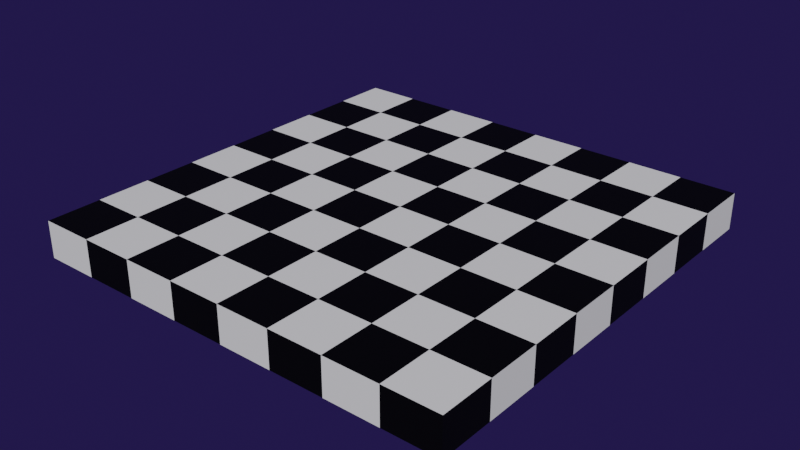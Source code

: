 # Source: checkersBoard.blend  (saved by Blender 2.92.15; exported with 4.5.12 LTS)
import bpy
from mathutils import Matrix  # noqa: F401  (used for matrix-valued properties, if any)

bpy.ops.wm.read_factory_settings(use_empty=True)
scene = bpy.context.scene
scene.name = 'Scene'

# ---- collections
col_collection = bpy.data.collections.new('Collection'); scene.collection.children.link(col_collection)

# ---- materials (node trees are filled in below, after node groups)
mat_darksquares = bpy.data.materials.new('DarkSquares')
mat_darksquares.use_transparent_shadow = False
mat_lightsquares = bpy.data.materials.new('LightSquares')
mat_lightsquares.use_transparent_shadow = False

# ---- material node trees
mat_darksquares.use_nodes = True; mat_darksquares.node_tree.nodes.clear()
_N = mat_darksquares.node_tree.nodes; _L = mat_darksquares.node_tree.links
n0 = _N.new('ShaderNodeBsdfPrincipled'); n0.name = 'Principled BSDF'; n0.location = (10, 300)
n0.distribution = 'GGX'
n0.subsurface_method = 'BURLEY'
n0.inputs[0].default_value = (0.02038, 0.02038, 0.02038, 1.0)
n0.inputs[1].default_value = 1.0
n0.inputs[3].default_value = 1.45
n0.inputs[27].default_value = (0.0, 0.0, 0.0, 1.0)
n0.inputs[28].default_value = 1.0
n1 = _N.new('ShaderNodeOutputMaterial'); n1.name = 'Material Output'; n1.location = (300, 300)
_L.new(n0.outputs[0], n1.inputs[0])
n1.is_active_output = True
mat_lightsquares.use_nodes = True; mat_lightsquares.node_tree.nodes.clear()
_N = mat_lightsquares.node_tree.nodes; _L = mat_lightsquares.node_tree.links
n0 = _N.new('ShaderNodeBsdfPrincipled'); n0.name = 'Principled BSDF'; n0.location = (10, 300)
n0.distribution = 'GGX'
n0.subsurface_method = 'BURLEY'
n0.inputs[3].default_value = 1.45
n0.inputs[27].default_value = (0.0, 0.0, 0.0, 1.0)
n0.inputs[28].default_value = 1.0
n1 = _N.new('ShaderNodeOutputMaterial'); n1.name = 'Material Output'; n1.location = (300, 300)
_L.new(n0.outputs[0], n1.inputs[0])
n1.is_active_output = True

# ---- world
world_world = bpy.data.worlds.new('World'); scene.world = world_world
world_world.use_nodes = True; world_world.node_tree.nodes.clear()
_N = world_world.node_tree.nodes; _L = world_world.node_tree.links
n0 = _N.new('ShaderNodeOutputWorld'); n0.name = 'World Output'; n0.location = (300, 300)
n1 = _N.new('ShaderNodeBackground'); n1.name = 'Background'; n1.location = (10, 300)
n1.inputs[0].default_value = (0.01356, 0.00836, 0.05087, 1.0)
n1.inputs[1].default_value = 1.1
_L.new(n1.outputs[0], n0.inputs[0])
n0.is_active_output = True
world_world.color = (0.05088, 0.05088, 0.05088)
world_world.use_sun_shadow = False
world_world.sun_shadow_jitter_overblur = 0.0

# ---- meshes
me_cube_001 = bpy.data.meshes.new('Cube.001')
me_cube_001.from_pydata([(-4.0, -4.0, -1.0), (-4.0, -4.0, -0.3221), (-4.0, 4.0, -1.0), (-4.0, 4.0, -0.3221), (4.0, -4.0, -1.0), (4.0, -4.0, -0.3221), (4.0, 4.0, -1.0), (4.0, 4.0, -0.3221), (3.0, 4.0, -1.0), (2.0, 4.0, -1.0), (1.0, 4.0, -1.0), (0.0, 4.0, -1.0), (-1.0, 4.0, -1.0), (-2.0, 4.0, -1.0), (-3.0, 4.0, -1.0), (-3.0, 4.0, -0.3221), (-2.0, 4.0, -0.3221), (-1.0, 4.0, -0.3221), (0.0, 4.0, -0.3221), (1.0, 4.0, -0.3221), (2.0, 4.0, -0.3221), (3.0, 4.0, -0.3221), (-3.0, -4.0, -1.0), (-2.0, -4.0, -1.0), (-1.0, -4.0, -1.0), (0.0, -4.0, -1.0), (1.0, -4.0, -1.0), (2.0, -4.0, -1.0), (3.0, -4.0, -1.0), (3.0, -4.0, -0.3221), (2.0, -4.0, -0.3221), (1.0, -4.0, -0.3221), (0.0, -4.0, -0.3221), (-1.0, -4.0, -0.3221), (-2.0, -4.0, -0.3221), (-3.0, -4.0, -0.3221), (-4.0, 3.0, -1.0), (-4.0, 2.0, -1.0), (-4.0, 1.0, -1.0), (-4.0, 0.0, -1.0), (-4.0, -1.0, -1.0), (-4.0, -2.0, -1.0), (-4.0, -3.0, -1.0), (-4.0, -3.0, -0.3221), (-4.0, -2.0, -0.3221), (-4.0, -1.0, -0.3221), (-4.0, 0.0, -0.3221), (-4.0, 1.0, -0.3221), (-4.0, 2.0, -0.3221), (-4.0, 3.0, -0.3221), (4.0, -3.0, -1.0), (4.0, -2.0, -1.0), (4.0, -1.0, -1.0), (4.0, 0.0, -1.0), (4.0, 1.0, -1.0), (4.0, 2.0, -1.0), (4.0, 3.0, -1.0), (4.0, 3.0, -0.3221), (4.0, 2.0, -0.3221), (4.0, 1.0, -0.3221), (4.0, 0.0, -0.3221), (4.0, -1.0, -0.3221), (4.0, -2.0, -0.3221), (4.0, -3.0, -0.3221), (3.0, 3.0, -0.3221), (3.0, 2.0, -0.3221), (3.0, 1.0, -0.3221), (3.0, 0.0, -0.3221), (3.0, -1.0, -0.3221), (3.0, -2.0, -0.3221), (3.0, -3.0, -0.3221), (2.0, 3.0, -0.3221), (2.0, 2.0, -0.3221), (2.0, 1.0, -0.3221), (2.0, 0.0, -0.3221), (2.0, -1.0, -0.3221), (2.0, -2.0, -0.3221), (2.0, -3.0, -0.3221), (1.0, 3.0, -0.3221), (1.0, 2.0, -0.3221), (1.0, 1.0, -0.3221), (1.0, 0.0, -0.3221), (1.0, -1.0, -0.3221), (1.0, -2.0, -0.3221), (1.0, -3.0, -0.3221), (0.0, 3.0, -0.3221), (0.0, 2.0, -0.3221), (0.0, 1.0, -0.3221), (0.0, 0.0, -0.3221), (0.0, -1.0, -0.3221), (0.0, -2.0, -0.3221), (0.0, -3.0, -0.3221), (-1.0, 3.0, -0.3221), (-1.0, 2.0, -0.3221), (-1.0, 1.0, -0.3221), (-1.0, 0.0, -0.3221), (-1.0, -1.0, -0.3221), (-1.0, -2.0, -0.3221), (-1.0, -3.0, -0.3221), (-2.0, 3.0, -0.3221), (-2.0, 2.0, -0.3221), (-2.0, 1.0, -0.3221), (-2.0, 0.0, -0.3221), (-2.0, -1.0, -0.3221), (-2.0, -2.0, -0.3221), (-2.0, -3.0, -0.3221), (-3.0, 3.0, -0.3221), (-3.0, 2.0, -0.3221), (-3.0, 1.0, -0.3221), (-3.0, 0.0, -0.3221), (-3.0, -1.0, -0.3221), (-3.0, -2.0, -0.3221), (-3.0, -3.0, -0.3221), (-3.0, 3.0, -1.0), (-3.0, 2.0, -1.0), (-3.0, 1.0, -1.0), (-3.0, 0.0, -1.0), (-3.0, -1.0, -1.0), (-3.0, -2.0, -1.0), (-3.0, -3.0, -1.0), (-2.0, 3.0, -1.0), (-2.0, 2.0, -1.0), (-2.0, 1.0, -1.0), (-2.0, 0.0, -1.0), (-2.0, -1.0, -1.0), (-2.0, -2.0, -1.0), (-2.0, -3.0, -1.0), (-1.0, 3.0, -1.0), (-1.0, 2.0, -1.0), (-1.0, 1.0, -1.0), (-1.0, 0.0, -1.0), (-1.0, -1.0, -1.0), (-1.0, -2.0, -1.0), (-1.0, -3.0, -1.0), (0.0, 3.0, -1.0), (0.0, 2.0, -1.0), (0.0, 1.0, -1.0), (0.0, 0.0, -1.0), (0.0, -1.0, -1.0), (0.0, -2.0, -1.0), (0.0, -3.0, -1.0), (1.0, 3.0, -1.0), (1.0, 2.0, -1.0), (1.0, 1.0, -1.0), (1.0, 0.0, -1.0), (1.0, -1.0, -1.0), (1.0, -2.0, -1.0), (1.0, -3.0, -1.0), (2.0, 3.0, -1.0), (2.0, 2.0, -1.0), (2.0, 1.0, -1.0), (2.0, 0.0, -1.0), (2.0, -1.0, -1.0), (2.0, -2.0, -1.0), (2.0, -3.0, -1.0), (3.0, 3.0, -1.0), (3.0, 2.0, -1.0), (3.0, 1.0, -1.0), (3.0, 0.0, -1.0), (3.0, -1.0, -1.0), (3.0, -2.0, -1.0), (3.0, -3.0, -1.0), (2.0, 4.0, -0.3221), (3.0, 4.0, -0.3221), (3.0, 3.0, -0.3221), (2.0, 3.0, -0.3221), (2.0, 4.0, -0.3221), (3.0, 4.0, -0.3221), (3.0, 3.0, -0.3221), (2.0, 3.0, -0.3221)], [(20, 162), (21, 163), (64, 164), (71, 165), (20, 166), (21, 167), (64, 168), (71, 169)], [(36, 49, 3, 2), (8, 21, 7, 6), (50, 63, 5, 4), (22, 35, 1, 0), (161, 50, 4, 28), (112, 43, 1, 35), (63, 70, 29, 5), (70, 77, 30, 29), (77, 84, 31, 30), (84, 91, 32, 31), (91, 98, 33, 32), (98, 105, 34, 33), (105, 112, 35, 34), (42, 119, 22, 0), (119, 126, 23, 22), (126, 133, 24, 23), (133, 140, 25, 24), (140, 147, 26, 25), (147, 154, 27, 26), (154, 161, 28, 27), (4, 5, 29, 28), (28, 29, 30, 27), (27, 30, 31, 26), (26, 31, 32, 25), (25, 32, 33, 24), (24, 33, 34, 23), (23, 34, 35, 22), (2, 3, 15, 14), (14, 15, 16, 13), (13, 16, 17, 12), (12, 17, 18, 11), (11, 18, 19, 10), (10, 19, 20, 9), (9, 20, 21, 8), (9, 8, 155, 148), (148, 155, 156, 149), (149, 156, 157, 150), (150, 157, 158, 151), (151, 158, 159, 152), (152, 159, 160, 153), (153, 160, 161, 154), (10, 9, 148, 141), (141, 148, 149, 142), (142, 149, 150, 143), (143, 150, 151, 144), (144, 151, 152, 145), (145, 152, 153, 146), (146, 153, 154, 147), (11, 10, 141, 134), (134, 141, 142, 135), (135, 142, 143, 136), (136, 143, 144, 137), (137, 144, 145, 138), (138, 145, 146, 139), (139, 146, 147, 140), (12, 11, 134, 127), (127, 134, 135, 128), (128, 135, 136, 129), (129, 136, 137, 130), (130, 137, 138, 131), (131, 138, 139, 132), (132, 139, 140, 133), (13, 12, 127, 120), (120, 127, 128, 121), (121, 128, 129, 122), (122, 129, 130, 123), (123, 130, 131, 124), (124, 131, 132, 125), (125, 132, 133, 126), (14, 13, 120, 113), (113, 120, 121, 114), (114, 121, 122, 115), (115, 122, 123, 116), (116, 123, 124, 117), (117, 124, 125, 118), (118, 125, 126, 119), (2, 14, 113, 36), (36, 113, 114, 37), (37, 114, 115, 38), (38, 115, 116, 39), (39, 116, 117, 40), (40, 117, 118, 41), (41, 118, 119, 42), (16, 15, 106, 99), (99, 106, 107, 100), (100, 107, 108, 101), (101, 108, 109, 102), (102, 109, 110, 103), (103, 110, 111, 104), (104, 111, 112, 105), (17, 16, 99, 92), (92, 99, 100, 93), (93, 100, 101, 94), (94, 101, 102, 95), (95, 102, 103, 96), (96, 103, 104, 97), (97, 104, 105, 98), (18, 17, 92, 85), (85, 92, 93, 86), (86, 93, 94, 87), (87, 94, 95, 88), (88, 95, 96, 89), (89, 96, 97, 90), (90, 97, 98, 91), (19, 18, 85, 78), (78, 85, 86, 79), (79, 86, 87, 80), (80, 87, 88, 81), (81, 88, 89, 82), (82, 89, 90, 83), (83, 90, 91, 84), (20, 19, 78, 71), (71, 78, 79, 72), (72, 79, 80, 73), (73, 80, 81, 74), (74, 81, 82, 75), (75, 82, 83, 76), (76, 83, 84, 77), (21, 20, 71, 64), (64, 71, 72, 65), (65, 72, 73, 66), (66, 73, 74, 67), (67, 74, 75, 68), (68, 75, 76, 69), (69, 76, 77, 70), (7, 21, 64, 57), (57, 64, 65, 58), (58, 65, 66, 59), (59, 66, 67, 60), (60, 67, 68, 61), (61, 68, 69, 62), (62, 69, 70, 63), (15, 3, 49, 106), (106, 49, 48, 107), (107, 48, 47, 108), (108, 47, 46, 109), (109, 46, 45, 110), (110, 45, 44, 111), (111, 44, 43, 112), (8, 6, 56, 155), (155, 56, 55, 156), (156, 55, 54, 157), (157, 54, 53, 158), (158, 53, 52, 159), (159, 52, 51, 160), (160, 51, 50, 161), (6, 7, 57, 56), (56, 57, 58, 55), (55, 58, 59, 54), (54, 59, 60, 53), (53, 60, 61, 52), (52, 61, 62, 51), (51, 62, 63, 50), (0, 1, 43, 42), (42, 43, 44, 41), (41, 44, 45, 40), (40, 45, 46, 39), (39, 46, 47, 38), (38, 47, 48, 37), (37, 48, 49, 36)])
me_cube_001.polygons.foreach_set('material_index', [0, 1, 0, 1, 1, 0, 1, 0, 1, 0, 1, 0, 1, 0, 1, 0, 1, 0, 1, 0, 0, 1, 0, 1, 0, 1, 0, 0, 1, 0, 1, 0, 1, 0, 1, 0, 1, 0, 1, 0, 1, 0, 1, 0, 1, 0, 1, 0, 1, 0, 1, 0, 1, 0, 1, 0, 1, 0, 1, 0, 1, 0, 1, 0, 1, 0, 1, 0, 1, 0, 1, 0, 1, 0, 1, 0, 1, 0, 1, 0, 1, 0, 1, 0, 1, 0, 1, 0, 1, 0, 1, 0, 1, 0, 1, 0, 1, 0, 1, 0, 1, 0, 1, 0, 1, 0, 1, 0, 1, 0, 1, 0, 1, 0, 1, 0, 1, 0, 1, 0, 1, 0, 1, 0, 1, 0, 1, 0, 1, 0, 1, 0, 1, 0, 1, 0, 1, 0, 1, 0, 1, 0, 1, 0, 1, 0, 1, 0, 1, 0, 1, 0, 1, 1, 0, 1, 0, 1, 0, 1])
_uv = me_cube_001.uv_layers.new(name='UVMap')
_uv.uv.foreach_set('vector', [1.0, 0.5625, 0.798, 0.5625, 0.798, 0.5, 1.0, 0.5, 0.1478, 0.1575, 0.1738, 0.2115, 0.1244, 0.2276, 0.1098, 0.2107, 0.007104, 0.826, 0.06472, 0.8189, 0.07449, 0.8872, 0.02634, 0.9127, 0.798, 0.0625, 0.596, 0.0625, 0.596, 0.0, 0.798, 0.0, 0.5215, 0.4375, 0.596, 0.4375, 0.596, 0.5, 0.5215, 0.5, 0.7274, 0.8379, 0.8239, 0.8381, 0.8237, 0.9347, 0.727, 0.9345, 0.06472, 0.8189, 0.1548, 0.8236, 0.1433, 0.9188, 0.07449, 0.8872, 0.1548, 0.8236, 0.2473, 0.8295, 0.2417, 0.9258, 0.1433, 0.9188, 0.2473, 0.8295, 0.3425, 0.8332, 0.3393, 0.9297, 0.2417, 0.9258, 0.3425, 0.8332, 0.4384, 0.8354, 0.4366, 0.932, 0.3393, 0.9297, 0.4384, 0.8354, 0.5346, 0.8367, 0.5335, 0.9333, 0.4366, 0.932, 0.5346, 0.8367, 0.6309, 0.8375, 0.6303, 0.934, 0.5335, 0.9333, 0.6309, 0.8375, 0.7274, 0.8379, 0.727, 0.9345, 0.6303, 0.934, 0.0, 0.4375, 0.0745, 0.4375, 0.0745, 0.5, 0.0, 0.5, 0.0745, 0.4375, 0.149, 0.4375, 0.149, 0.5, 0.0745, 0.5, 0.149, 0.4375, 0.2235, 0.4375, 0.2235, 0.5, 0.149, 0.5, 0.2235, 0.4375, 0.298, 0.4375, 0.298, 0.5, 0.2235, 0.5, 0.298, 0.4375, 0.3725, 0.4375, 0.3725, 0.5, 0.298, 0.5, 0.3725, 0.4375, 0.447, 0.4375, 0.447, 0.5, 0.3725, 0.5, 0.447, 0.4375, 0.5215, 0.4375, 0.5215, 0.5, 0.447, 0.5, 0.02634, 0.9127, 0.07449, 0.8872, 0.1433, 0.9188, 0.1019, 0.9792, 0.798, 0.4375, 0.596, 0.4375, 0.596, 0.375, 0.798, 0.375, 0.798, 0.375, 0.596, 0.375, 0.596, 0.3125, 0.798, 0.3125, 0.3378, 0.9956, 0.3393, 0.9297, 0.4366, 0.932, 0.435, 0.9979, 0.798, 0.25, 0.596, 0.25, 0.596, 0.1875, 0.798, 0.1875, 0.798, 0.1875, 0.596, 0.1875, 0.596, 0.125, 0.798, 0.125, 0.63, 0.9996, 0.6303, 0.934, 0.727, 0.9345, 0.7267, 1.0, 0.8109, 0.09624, 0.8134, 0.1615, 0.7172, 0.1651, 0.7147, 0.09995, 0.7147, 0.09995, 0.7172, 0.1651, 0.6214, 0.1688, 0.6186, 0.104, 0.6186, 0.104, 0.6214, 0.1688, 0.5262, 0.1731, 0.5228, 0.1087, 0.5228, 0.1087, 0.5262, 0.1731, 0.432, 0.1784, 0.4275, 0.1146, 0.4275, 0.1146, 0.432, 0.1784, 0.3396, 0.1852, 0.3331, 0.1226, 0.3331, 0.1226, 0.3396, 0.1852, 0.2512, 0.1952, 0.2399, 0.1347, 0.2399, 0.1347, 0.2512, 0.1952, 0.1738, 0.2115, 0.1478, 0.1575, 0.447, 0.0, 0.5215, 0.0, 0.5215, 0.0625, 0.447, 0.0625, 0.447, 0.0625, 0.5215, 0.0625, 0.5215, 0.125, 0.447, 0.125, 0.447, 0.125, 0.5215, 0.125, 0.5215, 0.1875, 0.447, 0.1875, 0.447, 0.1875, 0.5215, 0.1875, 0.5215, 0.25, 0.447, 0.25, 0.447, 0.25, 0.5215, 0.25, 0.5215, 0.3125, 0.447, 0.3125, 0.447, 0.3125, 0.5215, 0.3125, 0.5215, 0.375, 0.447, 0.375, 0.447, 0.375, 0.5215, 0.375, 0.5215, 0.4375, 0.447, 0.4375, 0.3331, 0.1226, 0.2399, 0.1347, 0.2278, 0.04143, 0.321, 0.02933, 0.3725, 0.0625, 0.447, 0.0625, 0.447, 0.125, 0.3725, 0.125, 0.3725, 0.125, 0.447, 0.125, 0.447, 0.1875, 0.3725, 0.1875, 0.3725, 0.1875, 0.447, 0.1875, 0.447, 0.25, 0.3725, 0.25, 0.3725, 0.25, 0.447, 0.25, 0.447, 0.3125, 0.3725, 0.3125, 0.3725, 0.3125, 0.447, 0.3125, 0.447, 0.375, 0.3725, 0.375, 0.3725, 0.375, 0.447, 0.375, 0.447, 0.4375, 0.3725, 0.4375, 0.298, 0.0, 0.3725, 0.0, 0.3725, 0.0625, 0.298, 0.0625, 0.298, 0.0625, 0.3725, 0.0625, 0.3725, 0.125, 0.298, 0.125, 0.298, 0.125, 0.3725, 0.125, 0.3725, 0.1875, 0.298, 0.1875, 0.298, 0.1875, 0.3725, 0.1875, 0.3725, 0.25, 0.298, 0.25, 0.298, 0.25, 0.3725, 0.25, 0.3725, 0.3125, 0.298, 0.3125, 0.298, 0.3125, 0.3725, 0.3125, 0.3725, 0.375, 0.298, 0.375, 0.298, 0.375, 0.3725, 0.375, 0.3725, 0.4375, 0.298, 0.4375, 0.5228, 0.1087, 0.4275, 0.1146, 0.4216, 0.01937, 0.5169, 0.01346, 0.2235, 0.0625, 0.298, 0.0625, 0.298, 0.125, 0.2235, 0.125, 0.2235, 0.125, 0.298, 0.125, 0.298, 0.1875, 0.2235, 0.1875, 0.2235, 0.1875, 0.298, 0.1875, 0.298, 0.25, 0.2235, 0.25, 0.2235, 0.25, 0.298, 0.25, 0.298, 0.3125, 0.2235, 0.3125, 0.2235, 0.3125, 0.298, 0.3125, 0.298, 0.375, 0.2235, 0.375, 0.2235, 0.375, 0.298, 0.375, 0.298, 0.4375, 0.2235, 0.4375, 0.149, 0.0, 0.2235, 0.0, 0.2235, 0.0625, 0.149, 0.0625, 0.149, 0.0625, 0.2235, 0.0625, 0.2235, 0.125, 0.149, 0.125, 0.149, 0.125, 0.2235, 0.125, 0.2235, 0.1875, 0.149, 0.1875, 0.149, 0.1875, 0.2235, 0.1875, 0.2235, 0.25, 0.149, 0.25, 0.149, 0.25, 0.2235, 0.25, 0.2235, 0.3125, 0.149, 0.3125, 0.149, 0.3125, 0.2235, 0.3125, 0.2235, 0.375, 0.149, 0.375, 0.149, 0.375, 0.2235, 0.375, 0.2235, 0.4375, 0.149, 0.4375, 0.0745, 0.0, 0.149, 0.0, 0.149, 0.0625, 0.0745, 0.0625, 0.0745, 0.0625, 0.149, 0.0625, 0.149, 0.125, 0.0745, 0.125, 0.0745, 0.125, 0.149, 0.125, 0.149, 0.1875, 0.0745, 0.1875, 0.0745, 0.1875, 0.149, 0.1875, 0.149, 0.25, 0.0745, 0.25, 0.0745, 0.25, 0.149, 0.25, 0.149, 0.3125, 0.0745, 0.3125, 0.0745, 0.3125, 0.149, 0.3125, 0.149, 0.375, 0.0745, 0.375, 0.0745, 0.375, 0.149, 0.375, 0.149, 0.4375, 0.0745, 0.4375, 0.8109, 0.09624, 0.7147, 0.09995, 0.7109, 0.00371, 0.8072, 0.0, 0.0, 0.0625, 0.0745, 0.0625, 0.0745, 0.125, 0.0, 0.125, 0.0, 0.125, 0.0745, 0.125, 0.0745, 0.1875, 0.0, 0.1875, 0.0, 0.1875, 0.0745, 0.1875, 0.0745, 0.25, 0.0, 0.25, 0.0, 0.25, 0.0745, 0.25, 0.0745, 0.3125, 0.0, 0.3125, 0.0, 0.3125, 0.0745, 0.3125, 0.0745, 0.375, 0.0, 0.375, 0.0, 0.375, 0.0745, 0.375, 0.0745, 0.4375, 0.0, 0.4375, 0.6214, 0.1688, 0.7172, 0.1651, 0.7207, 0.261, 0.6252, 0.2642, 0.6252, 0.2642, 0.7207, 0.261, 0.7236, 0.3568, 0.6281, 0.3592, 0.6281, 0.3592, 0.7236, 0.3568, 0.7257, 0.4527, 0.63, 0.4544, 0.63, 0.4544, 0.7257, 0.4527, 0.727, 0.5489, 0.6312, 0.5497, 0.6312, 0.5497, 0.727, 0.5489, 0.7275, 0.6451, 0.6316, 0.6453, 0.6316, 0.6453, 0.7275, 0.6451, 0.7276, 0.7414, 0.6314, 0.7412, 0.6314, 0.7412, 0.7276, 0.7414, 0.7274, 0.8379, 0.6309, 0.8375, 0.5262, 0.1731, 0.6214, 0.1688, 0.6252, 0.2642, 0.5305, 0.2676, 0.5305, 0.2676, 0.6252, 0.2642, 0.6281, 0.3592, 0.5335, 0.3616, 0.5335, 0.3616, 0.6281, 0.3592, 0.63, 0.4544, 0.5353, 0.4557, 0.5353, 0.4557, 0.63, 0.4544, 0.6312, 0.5497, 0.5361, 0.5503, 0.5361, 0.5503, 0.6312, 0.5497, 0.6316, 0.6453, 0.5361, 0.6452, 0.5361, 0.6452, 0.6316, 0.6453, 0.6314, 0.7412, 0.5355, 0.7407, 0.5355, 0.7407, 0.6314, 0.7412, 0.6309, 0.8375, 0.5346, 0.8367, 0.432, 0.1784, 0.5262, 0.1731, 0.5305, 0.2676, 0.4371, 0.2714, 0.4371, 0.2714, 0.5305, 0.2676, 0.5335, 0.3616, 0.4401, 0.3639, 0.4401, 0.3639, 0.5335, 0.3616, 0.5353, 0.4557, 0.4415, 0.4568, 0.4415, 0.4568, 0.5353, 0.4557, 0.5361, 0.5503, 0.4418, 0.5504, 0.4418, 0.5504, 0.5361, 0.5503, 0.5361, 0.6452, 0.4412, 0.6447, 0.4412, 0.6447, 0.5361, 0.6452, 0.5355, 0.7407, 0.4401, 0.7396, 0.4401, 0.7396, 0.5355, 0.7407, 0.5346, 0.8367, 0.4384, 0.8354, 0.3396, 0.1852, 0.432, 0.1784, 0.4371, 0.2714, 0.3458, 0.2755, 0.3458, 0.2755, 0.4371, 0.2714, 0.4401, 0.3639, 0.3484, 0.3657, 0.3484, 0.3657, 0.4401, 0.3639, 0.4415, 0.4568, 0.3489, 0.4571, 0.3489, 0.4571, 0.4415, 0.4568, 0.4418, 0.5504, 0.3483, 0.5498, 0.3483, 0.5498, 0.4418, 0.5504, 0.4412, 0.6447, 0.347, 0.6434, 0.347, 0.6434, 0.4412, 0.6447, 0.4401, 0.7396, 0.3451, 0.7378, 0.3451, 0.7378, 0.4401, 0.7396, 0.4384, 0.8354, 0.3425, 0.8332, 0.2512, 0.1952, 0.3396, 0.1852, 0.3458, 0.2755, 0.2581, 0.2797, 0.2581, 0.2797, 0.3458, 0.2755, 0.3484, 0.3657, 0.259, 0.3663, 0.259, 0.3663, 0.3484, 0.3657, 0.3489, 0.4571, 0.2575, 0.4562, 0.2575, 0.4562, 0.3489, 0.4571, 0.3483, 0.5498, 0.2554, 0.5482, 0.2554, 0.5482, 0.3483, 0.5498, 0.347, 0.6434, 0.2533, 0.6414, 0.2533, 0.6414, 0.347, 0.6434, 0.3451, 0.7378, 0.2509, 0.7351, 0.2509, 0.7351, 0.3451, 0.7378, 0.3425, 0.8332, 0.2473, 0.8295, 0.1738, 0.2115, 0.2512, 0.1952, 0.2581, 0.2797, 0.1771, 0.2817, 0.1771, 0.2817, 0.2581, 0.2797, 0.259, 0.3663, 0.1721, 0.3639, 0.1721, 0.3639, 0.259, 0.3663, 0.2575, 0.4562, 0.1666, 0.4531, 0.1666, 0.4531, 0.2575, 0.4562, 0.2554, 0.5482, 0.1624, 0.5456, 0.1624, 0.5456, 0.2554, 0.5482, 0.2533, 0.6414, 0.1596, 0.6391, 0.1596, 0.6391, 0.2533, 0.6414, 0.2509, 0.7351, 0.1576, 0.732, 0.1576, 0.732, 0.2509, 0.7351, 0.2473, 0.8295, 0.1548, 0.8236, 0.1244, 0.2276, 0.1738, 0.2115, 0.1771, 0.2817, 0.1071, 0.2747, 0.1071, 0.2747, 0.1771, 0.2817, 0.1721, 0.3639, 0.08551, 0.3548, 0.08551, 0.3548, 0.1721, 0.3639, 0.1666, 0.4531, 0.07392, 0.4468, 0.07392, 0.4468, 0.1666, 0.4531, 0.1624, 0.5456, 0.06786, 0.5418, 0.06786, 0.5418, 0.1624, 0.5456, 0.1596, 0.6391, 0.06493, 0.6371, 0.06493, 0.6371, 0.1596, 0.6391, 0.1576, 0.732, 0.06405, 0.7309, 0.06405, 0.7309, 0.1576, 0.732, 0.1548, 0.8236, 0.06472, 0.8189, 0.7172, 0.1651, 0.8134, 0.1615, 0.8169, 0.2578, 0.7207, 0.261, 0.7207, 0.261, 0.8169, 0.2578, 0.8198, 0.3543, 0.7236, 0.3568, 0.7236, 0.3568, 0.8198, 0.3543, 0.8222, 0.4509, 0.7257, 0.4527, 0.7257, 0.4527, 0.8222, 0.4509, 0.8236, 0.548, 0.727, 0.5489, 0.727, 0.5489, 0.8236, 0.548, 0.824, 0.6448, 0.7275, 0.6451, 0.7275, 0.6451, 0.824, 0.6448, 0.8241, 0.7414, 0.7276, 0.7414, 0.7276, 0.7414, 0.8241, 0.7414, 0.8239, 0.8381, 0.7274, 0.8379, 0.1478, 0.1575, 0.1098, 0.2107, 0.05158, 0.2439, 0.04714, 0.1402, 0.5215, 0.0625, 0.596, 0.0625, 0.596, 0.125, 0.5215, 0.125, 0.5215, 0.125, 0.596, 0.125, 0.596, 0.1875, 0.5215, 0.1875, 0.5215, 0.1875, 0.596, 0.1875, 0.596, 0.25, 0.5215, 0.25, 0.5215, 0.25, 0.596, 0.25, 0.596, 0.3125, 0.5215, 0.3125, 0.5215, 0.3125, 0.596, 0.3125, 0.596, 0.375, 0.5215, 0.375, 0.5215, 0.375, 0.596, 0.375, 0.596, 0.4375, 0.5215, 0.4375, 0.1098, 0.2107, 0.1244, 0.2276, 0.1071, 0.2747, 0.05158, 0.2439, 0.05158, 0.2439, 0.1071, 0.2747, 0.08551, 0.3548, 0.02037, 0.3414, 0.02037, 0.3414, 0.08551, 0.3548, 0.07392, 0.4468, 0.007967, 0.4406, 0.007967, 0.4406, 0.07392, 0.4468, 0.06786, 0.5418, 0.002159, 0.539, 0.002159, 0.539, 0.06786, 0.5418, 0.06493, 0.6371, 0.0, 0.6364, 0.0, 0.6364, 0.06493, 0.6371, 0.06405, 0.7309, 0.001036, 0.7326, 0.001036, 0.7326, 0.06405, 0.7309, 0.06472, 0.8189, 0.007104, 0.826, 0.8892, 0.9349, 0.8237, 0.9347, 0.8239, 0.8381, 0.8895, 0.8383, 1.0, 0.9375, 0.798, 0.9375, 0.798, 0.875, 1.0, 0.875, 0.8897, 0.7414, 0.8241, 0.7414, 0.824, 0.6448, 0.8896, 0.6447, 1.0, 0.8125, 0.798, 0.8125, 0.798, 0.75, 1.0, 0.75, 0.8897, 0.5472, 0.8236, 0.548, 0.8222, 0.4509, 0.8881, 0.4499, 1.0, 0.6875, 0.798, 0.6875, 0.798, 0.625, 1.0, 0.625, 0.8852, 0.3523, 0.8198, 0.3543, 0.8169, 0.2578, 0.8823, 0.2558])
me_cube_001.materials.append(mat_darksquares)
me_cube_001.materials.append(mat_lightsquares)
me_cube_001.use_remesh_fix_poles = True
me_cube_001.use_remesh_preserve_attributes = False
me_cube_001.use_mirror_vertex_groups = False
me_cube_001.update()

# ---- objects
ob_checker = bpy.data.objects.new('Checker', me_cube_001)

# ---- transforms, parenting, visibility, modifiers, constraints
ob_checker.location = (0.0, 0.0, 1.0)
ob_checker.lineart.crease_threshold = 0.0

# ---- collection membership
scene.collection.objects.link(ob_checker)

# ---- scene / render settings (as saved in the file)
scene.frame_start = 1; scene.frame_end = 250; scene.frame_set(0)
scene.render.engine = 'BLENDER_EEVEE_NEXT'
scene.cycles.use_denoising = False
scene.cycles.samples = 128
scene.cycles.sampling_pattern = 'TABULATED_SOBOL'
scene.cycles.use_adaptive_sampling = False
scene.cycles.use_light_tree = False
scene.view_settings.view_transform = 'Filmic'
bpy.context.view_layer.update()

# ---- added for rendering (the .blend has no active camera and no usable light): camera, sun
cam_auto = bpy.data.cameras.new('AutoCamera')
cam_auto.lens = 50.0
cam_auto.sensor_width = 36.0
cam_auto.clip_end = 1000.0
ob_auto_camera = bpy.data.objects.new('AutoCamera', cam_auto)
scene.collection.objects.link(ob_auto_camera)
ob_auto_camera.location = (10.4865, -12.5838, 8.72813)
ob_auto_camera.rotation_euler = (1.09748, -7.21219e-08, 0.694738)
scene.camera = ob_auto_camera
light_auto_sun = bpy.data.lights.new('AutoSun', 'SUN')
light_auto_sun.energy = 3.0
light_auto_sun.angle = 0.0523599
ob_auto_sun = bpy.data.objects.new('AutoSun', light_auto_sun)
scene.collection.objects.link(ob_auto_sun)
ob_auto_sun.rotation_euler = (0.872665, 0.174533, 0.523599)
bpy.context.view_layer.update()
